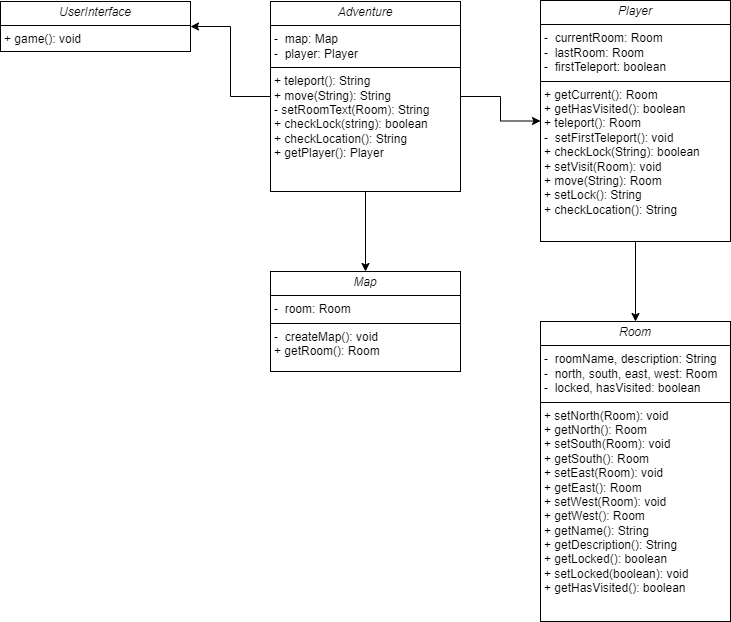

The diagram above was exported from draw.io. Its source (the exported page's mxGraphModel, read from the mxfile embedded in the PNG):
<mxGraphModel dx="917" dy="634" grid="1" gridSize="10" guides="1" tooltips="1" connect="1" arrows="1" fold="1" page="1" pageScale="1" pageWidth="827" pageHeight="1169" math="0" shadow="0">
  <root>
    <mxCell id="0" />
    <mxCell id="1" parent="0" />
    <mxCell id="GTucNY88FgzUQzPtRpNh-13" value="" style="edgeStyle=orthogonalEdgeStyle;rounded=0;orthogonalLoop=1;jettySize=auto;html=1;" edge="1" parent="1" source="GTucNY88FgzUQzPtRpNh-10" target="GTucNY88FgzUQzPtRpNh-12">
      <mxGeometry relative="1" as="geometry" />
    </mxCell>
    <mxCell id="GTucNY88FgzUQzPtRpNh-17" value="" style="edgeStyle=orthogonalEdgeStyle;rounded=0;orthogonalLoop=1;jettySize=auto;html=1;" edge="1" parent="1" source="GTucNY88FgzUQzPtRpNh-10" target="GTucNY88FgzUQzPtRpNh-16">
      <mxGeometry relative="1" as="geometry" />
    </mxCell>
    <mxCell id="GTucNY88FgzUQzPtRpNh-19" value="" style="edgeStyle=orthogonalEdgeStyle;rounded=0;orthogonalLoop=1;jettySize=auto;html=1;" edge="1" parent="1" source="GTucNY88FgzUQzPtRpNh-10" target="GTucNY88FgzUQzPtRpNh-18">
      <mxGeometry relative="1" as="geometry" />
    </mxCell>
    <mxCell id="GTucNY88FgzUQzPtRpNh-10" value="&lt;p style=&quot;margin:0px;margin-top:4px;text-align:center;&quot;&gt;&lt;i&gt;Adventure&lt;/i&gt;&lt;/p&gt;&lt;hr size=&quot;1&quot; style=&quot;border-style:solid;&quot;&gt;&lt;p style=&quot;margin:0px;margin-left:4px;&quot;&gt;-&amp;nbsp; map: Map&lt;br&gt;-&amp;nbsp; player: Player&lt;/p&gt;&lt;hr size=&quot;1&quot; style=&quot;border-style:solid;&quot;&gt;&lt;p style=&quot;margin:0px;margin-left:4px;&quot;&gt;+ teleport(): String&lt;br&gt;+ move(String): String&lt;/p&gt;&lt;p style=&quot;margin:0px;margin-left:4px;&quot;&gt;- setRoomText(Room): String&lt;/p&gt;&lt;p style=&quot;margin:0px;margin-left:4px;&quot;&gt;+ checkLock(string): boolean&lt;/p&gt;&lt;p style=&quot;margin:0px;margin-left:4px;&quot;&gt;+ checkLocation(): String&lt;/p&gt;&lt;p style=&quot;margin:0px;margin-left:4px;&quot;&gt;+ getPlayer(): Player&lt;/p&gt;" style="verticalAlign=top;align=left;overflow=fill;html=1;whiteSpace=wrap;" vertex="1" parent="1">
      <mxGeometry x="280" y="100" width="190" height="190" as="geometry" />
    </mxCell>
    <mxCell id="GTucNY88FgzUQzPtRpNh-15" value="" style="edgeStyle=orthogonalEdgeStyle;rounded=0;orthogonalLoop=1;jettySize=auto;html=1;" edge="1" parent="1" source="GTucNY88FgzUQzPtRpNh-12" target="GTucNY88FgzUQzPtRpNh-14">
      <mxGeometry relative="1" as="geometry" />
    </mxCell>
    <mxCell id="GTucNY88FgzUQzPtRpNh-12" value="&lt;p style=&quot;margin:0px;margin-top:4px;text-align:center;&quot;&gt;&lt;i&gt;Player&lt;/i&gt;&lt;/p&gt;&lt;hr size=&quot;1&quot; style=&quot;border-style:solid;&quot;&gt;&lt;p style=&quot;margin:0px;margin-left:4px;&quot;&gt;-&amp;nbsp; currentRoom: Room&lt;br&gt;-&amp;nbsp; lastRoom: Room&lt;/p&gt;&lt;p style=&quot;margin:0px;margin-left:4px;&quot;&gt;-&amp;nbsp; firstTeleport: boolean&lt;/p&gt;&lt;hr size=&quot;1&quot; style=&quot;border-style:solid;&quot;&gt;&lt;p style=&quot;margin:0px;margin-left:4px;&quot;&gt;+ getCurrent(): Room&lt;br&gt;+ getHasVisited(): boolean&lt;/p&gt;&lt;p style=&quot;margin:0px;margin-left:4px;&quot;&gt;+ teleport(): Room&lt;/p&gt;&lt;p style=&quot;margin:0px;margin-left:4px;&quot;&gt;-&amp;nbsp; setFirstTeleport(): void&lt;/p&gt;&lt;p style=&quot;margin:0px;margin-left:4px;&quot;&gt;+ checkLock(String): boolean&lt;/p&gt;&lt;p style=&quot;margin:0px;margin-left:4px;&quot;&gt;+ setVisit(Room): void&lt;/p&gt;&lt;p style=&quot;margin:0px;margin-left:4px;&quot;&gt;+ move(String): Room&lt;/p&gt;&lt;p style=&quot;margin:0px;margin-left:4px;&quot;&gt;+ setLock(): String&lt;/p&gt;&lt;p style=&quot;margin:0px;margin-left:4px;&quot;&gt;+ checkLocation(): String&lt;/p&gt;&lt;p style=&quot;margin:0px;margin-left:4px;&quot;&gt;&lt;br&gt;&lt;/p&gt;" style="verticalAlign=top;align=left;overflow=fill;html=1;whiteSpace=wrap;" vertex="1" parent="1">
      <mxGeometry x="550" y="99" width="190" height="241" as="geometry" />
    </mxCell>
    <mxCell id="GTucNY88FgzUQzPtRpNh-14" value="&lt;p style=&quot;margin:0px;margin-top:4px;text-align:center;&quot;&gt;&lt;i&gt;Room&lt;/i&gt;&lt;/p&gt;&lt;hr size=&quot;1&quot; style=&quot;border-style:solid;&quot;&gt;&lt;p style=&quot;margin:0px;margin-left:4px;&quot;&gt;-&amp;nbsp; roomName, description: String&lt;br&gt;-&amp;nbsp; north, south, east, west: Room&lt;/p&gt;&lt;p style=&quot;margin:0px;margin-left:4px;&quot;&gt;-&amp;nbsp; locked, hasVisited: boolean&lt;/p&gt;&lt;hr size=&quot;1&quot; style=&quot;border-style:solid;&quot;&gt;&lt;p style=&quot;margin:0px;margin-left:4px;&quot;&gt;+ setNorth(Room): void&lt;/p&gt;&lt;p style=&quot;margin:0px;margin-left:4px;&quot;&gt;+ getNorth(): Room&lt;/p&gt;&lt;p style=&quot;margin:0px;margin-left:4px;&quot;&gt;+ setSouth(Room): void&lt;/p&gt;&lt;p style=&quot;margin:0px;margin-left:4px;&quot;&gt;+ getSouth(): Room&lt;/p&gt;&lt;p style=&quot;margin:0px;margin-left:4px;&quot;&gt;+ setEast(Room): void&lt;/p&gt;&lt;p style=&quot;margin:0px;margin-left:4px;&quot;&gt;+ getEast(): Room&lt;/p&gt;&lt;p style=&quot;margin:0px;margin-left:4px;&quot;&gt;+ setWest(Room): void&lt;/p&gt;&lt;p style=&quot;margin:0px;margin-left:4px;&quot;&gt;+ getWest(): Room&lt;/p&gt;&lt;p style=&quot;margin:0px;margin-left:4px;&quot;&gt;+ getName(): String&lt;/p&gt;&lt;p style=&quot;margin:0px;margin-left:4px;&quot;&gt;+ getDescription(): String&lt;/p&gt;&lt;p style=&quot;margin:0px;margin-left:4px;&quot;&gt;+ getLocked(): boolean&lt;/p&gt;&lt;p style=&quot;margin:0px;margin-left:4px;&quot;&gt;+ setLocked(boolean): void&lt;/p&gt;&lt;p style=&quot;margin:0px;margin-left:4px;&quot;&gt;+ getHasVisited(): boolean&lt;/p&gt;&lt;p style=&quot;margin:0px;margin-left:4px;&quot;&gt;&lt;br&gt;&lt;/p&gt;&lt;p style=&quot;margin:0px;margin-left:4px;&quot;&gt;&lt;br&gt;&lt;/p&gt;&lt;p style=&quot;margin:0px;margin-left:4px;&quot;&gt;&lt;br&gt;&lt;/p&gt;" style="verticalAlign=top;align=left;overflow=fill;html=1;whiteSpace=wrap;" vertex="1" parent="1">
      <mxGeometry x="550" y="420" width="190" height="300" as="geometry" />
    </mxCell>
    <mxCell id="GTucNY88FgzUQzPtRpNh-16" value="&lt;p style=&quot;margin:0px;margin-top:4px;text-align:center;&quot;&gt;&lt;i&gt;Map&lt;/i&gt;&lt;/p&gt;&lt;hr size=&quot;1&quot; style=&quot;border-style:solid;&quot;&gt;&lt;p style=&quot;margin:0px;margin-left:4px;&quot;&gt;-&amp;nbsp; room: Room&lt;br&gt;&lt;/p&gt;&lt;hr size=&quot;1&quot; style=&quot;border-style:solid;&quot;&gt;&lt;p style=&quot;margin:0px;margin-left:4px;&quot;&gt;-&amp;nbsp; createMap(): void&lt;/p&gt;&lt;p style=&quot;margin:0px;margin-left:4px;&quot;&gt;+ getRoom(): Room&lt;/p&gt;" style="verticalAlign=top;align=left;overflow=fill;html=1;whiteSpace=wrap;" vertex="1" parent="1">
      <mxGeometry x="280" y="370" width="190" height="100" as="geometry" />
    </mxCell>
    <mxCell id="GTucNY88FgzUQzPtRpNh-18" value="&lt;p style=&quot;margin:0px;margin-top:4px;text-align:center;&quot;&gt;&lt;i&gt;UserInterface&lt;/i&gt;&lt;/p&gt;&lt;hr size=&quot;1&quot; style=&quot;border-style:solid;&quot;&gt;&lt;p style=&quot;margin:0px;margin-left:4px;&quot;&gt;+ game(): void&lt;/p&gt;&lt;hr size=&quot;1&quot; style=&quot;border-style:solid;&quot;&gt;&lt;p style=&quot;margin:0px;margin-left:4px;&quot;&gt;&lt;br&gt;&lt;/p&gt;" style="verticalAlign=top;align=left;overflow=fill;html=1;whiteSpace=wrap;" vertex="1" parent="1">
      <mxGeometry x="10" y="100" width="190" height="50" as="geometry" />
    </mxCell>
  </root>
</mxGraphModel>